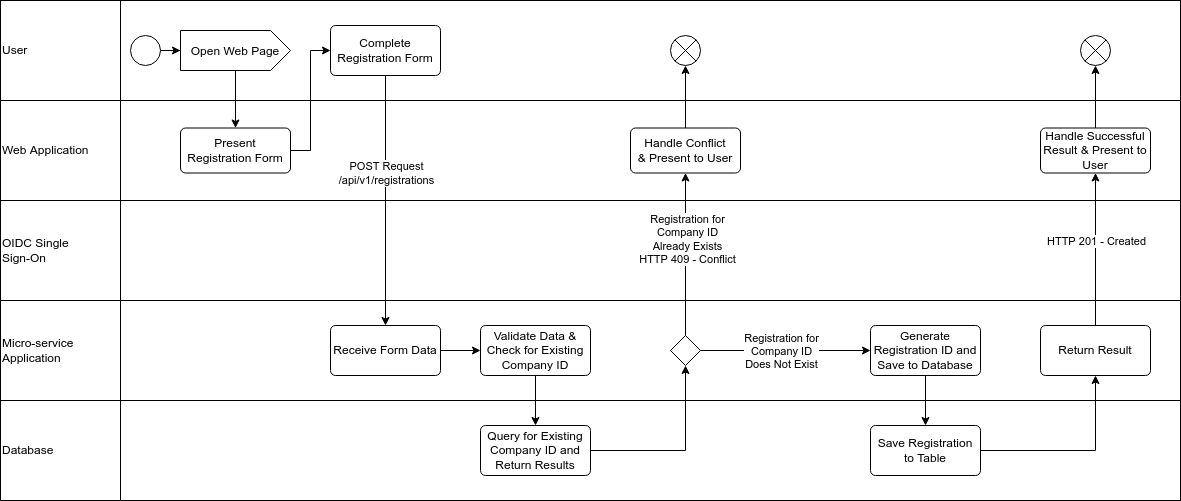

The diagram above was exported from draw.io. Its source (the exported page's mxGraphModel, read from the mxfile embedded in the PNG):
<mxGraphModel dx="2245" dy="1925" grid="1" gridSize="10" guides="1" tooltips="1" connect="1" arrows="1" fold="1" page="1" pageScale="1" pageWidth="827" pageHeight="1169" math="0" shadow="0">
  <root>
    <mxCell id="0" />
    <mxCell id="1" parent="0" />
    <mxCell id="UvaFKVhVkIA8yypCuaz1-2" value="" style="rounded=0;whiteSpace=wrap;html=1;fillColor=none;" parent="1" vertex="1">
      <mxGeometry x="-160" y="-100" width="120" height="500" as="geometry" />
    </mxCell>
    <mxCell id="UvaFKVhVkIA8yypCuaz1-4" value="User" style="rounded=0;whiteSpace=wrap;html=1;fillColor=none;align=left;" parent="1" vertex="1">
      <mxGeometry x="-160" y="-100" width="1180" height="100" as="geometry" />
    </mxCell>
    <mxCell id="UvaFKVhVkIA8yypCuaz1-3" value="Web Application" style="rounded=0;whiteSpace=wrap;html=1;fillColor=none;align=left;" parent="1" vertex="1">
      <mxGeometry x="-160" width="1180" height="100" as="geometry" />
    </mxCell>
    <mxCell id="UvaFKVhVkIA8yypCuaz1-5" value="OIDC Single&lt;br&gt;Sign-On" style="rounded=0;whiteSpace=wrap;html=1;fillColor=none;align=left;" parent="1" vertex="1">
      <mxGeometry x="-160" y="100" width="1180" height="100" as="geometry" />
    </mxCell>
    <mxCell id="UvaFKVhVkIA8yypCuaz1-6" value="Micro-service&lt;br&gt;Application" style="rounded=0;whiteSpace=wrap;html=1;fillColor=none;align=left;" parent="1" vertex="1">
      <mxGeometry x="-160" y="200" width="1180" height="100" as="geometry" />
    </mxCell>
    <mxCell id="UvaFKVhVkIA8yypCuaz1-7" value="Database" style="rounded=0;whiteSpace=wrap;html=1;fillColor=none;align=left;" parent="1" vertex="1">
      <mxGeometry x="-160" y="300" width="1180" height="100" as="geometry" />
    </mxCell>
    <mxCell id="UvaFKVhVkIA8yypCuaz1-14" style="edgeStyle=orthogonalEdgeStyle;rounded=0;orthogonalLoop=1;jettySize=auto;html=1;" parent="1" source="UvaFKVhVkIA8yypCuaz1-10" target="UvaFKVhVkIA8yypCuaz1-13" edge="1">
      <mxGeometry relative="1" as="geometry" />
    </mxCell>
    <mxCell id="UvaFKVhVkIA8yypCuaz1-10" value="" style="ellipse;fillColor=#ffffff;strokeColor=#000000;" parent="1" vertex="1">
      <mxGeometry x="-30" y="-65" width="30" height="30" as="geometry" />
    </mxCell>
    <mxCell id="SDrD4rnIbIw6qGvppmyy-8" value="" style="edgeStyle=orthogonalEdgeStyle;rounded=0;orthogonalLoop=1;jettySize=auto;html=1;" edge="1" parent="1" source="UvaFKVhVkIA8yypCuaz1-13" target="SDrD4rnIbIw6qGvppmyy-7">
      <mxGeometry relative="1" as="geometry" />
    </mxCell>
    <mxCell id="UvaFKVhVkIA8yypCuaz1-13" value="&lt;font style=&quot;font-size: 12px&quot;&gt;Open Web Page&lt;/font&gt;" style="html=1;shape=mxgraph.infographic.ribbonSimple;notch1=0;notch2=20;align=center;verticalAlign=middle;fontSize=14;fontStyle=0;fillColor=#FFFFFF;whiteSpace=wrap;" parent="1" vertex="1">
      <mxGeometry x="20" y="-70" width="110" height="40" as="geometry" />
    </mxCell>
    <mxCell id="UvaFKVhVkIA8yypCuaz1-23" value="" style="edgeStyle=orthogonalEdgeStyle;rounded=0;orthogonalLoop=1;jettySize=auto;html=1;fontSize=12;" parent="1" source="UvaFKVhVkIA8yypCuaz1-18" target="UvaFKVhVkIA8yypCuaz1-21" edge="1">
      <mxGeometry relative="1" as="geometry" />
    </mxCell>
    <mxCell id="SDrD4rnIbIw6qGvppmyy-32" value="POST Request&lt;br&gt;/api/v1/registrations" style="edgeLabel;html=1;align=center;verticalAlign=middle;resizable=0;points=[];" vertex="1" connectable="0" parent="UvaFKVhVkIA8yypCuaz1-23">
      <mxGeometry x="-0.224" relative="1" as="geometry">
        <mxPoint as="offset" />
      </mxGeometry>
    </mxCell>
    <mxCell id="UvaFKVhVkIA8yypCuaz1-18" value="Complete&lt;br&gt;Registration Form" style="html=1;rounded=1;absoluteArcSize=1;arcSize=10;fontSize=12;fillColor=none;whiteSpace=wrap;" parent="1" vertex="1">
      <mxGeometry x="170" y="-75" width="110" height="50" as="geometry" />
    </mxCell>
    <mxCell id="SDrD4rnIbIw6qGvppmyy-2" value="" style="edgeStyle=orthogonalEdgeStyle;rounded=0;orthogonalLoop=1;jettySize=auto;html=1;" edge="1" parent="1" source="UvaFKVhVkIA8yypCuaz1-21" target="SDrD4rnIbIw6qGvppmyy-1">
      <mxGeometry relative="1" as="geometry" />
    </mxCell>
    <mxCell id="UvaFKVhVkIA8yypCuaz1-21" value="Receive Form Data" style="html=1;rounded=1;absoluteArcSize=1;arcSize=10;fontSize=12;fillColor=none;whiteSpace=wrap;" parent="1" vertex="1">
      <mxGeometry x="170" y="225" width="110" height="50" as="geometry" />
    </mxCell>
    <mxCell id="SDrD4rnIbIw6qGvppmyy-18" style="edgeStyle=orthogonalEdgeStyle;rounded=0;orthogonalLoop=1;jettySize=auto;html=1;" edge="1" parent="1" source="SDrD4rnIbIw6qGvppmyy-1" target="SDrD4rnIbIw6qGvppmyy-17">
      <mxGeometry relative="1" as="geometry" />
    </mxCell>
    <mxCell id="SDrD4rnIbIw6qGvppmyy-1" value="Validate Data &amp;amp;&lt;br&gt;Check for Existing&lt;br&gt;Company ID" style="html=1;rounded=1;absoluteArcSize=1;arcSize=10;fontSize=12;fillColor=none;whiteSpace=wrap;" vertex="1" parent="1">
      <mxGeometry x="320" y="225" width="110" height="50" as="geometry" />
    </mxCell>
    <mxCell id="SDrD4rnIbIw6qGvppmyy-12" style="edgeStyle=orthogonalEdgeStyle;rounded=0;orthogonalLoop=1;jettySize=auto;html=1;entryX=0.5;entryY=1;entryDx=0;entryDy=0;" edge="1" parent="1" source="SDrD4rnIbIw6qGvppmyy-4" target="SDrD4rnIbIw6qGvppmyy-10">
      <mxGeometry relative="1" as="geometry" />
    </mxCell>
    <mxCell id="SDrD4rnIbIw6qGvppmyy-13" value="Registration for&lt;br&gt;Company ID&lt;br&gt;Already Exists&lt;br&gt;HTTP 409 - Conflict" style="edgeLabel;html=1;align=center;verticalAlign=middle;resizable=0;points=[];" vertex="1" connectable="0" parent="SDrD4rnIbIw6qGvppmyy-12">
      <mxGeometry x="0.1938" y="-1" relative="1" as="geometry">
        <mxPoint as="offset" />
      </mxGeometry>
    </mxCell>
    <mxCell id="SDrD4rnIbIw6qGvppmyy-22" value="" style="edgeStyle=orthogonalEdgeStyle;rounded=0;orthogonalLoop=1;jettySize=auto;html=1;" edge="1" parent="1" source="SDrD4rnIbIw6qGvppmyy-4" target="SDrD4rnIbIw6qGvppmyy-20">
      <mxGeometry relative="1" as="geometry" />
    </mxCell>
    <mxCell id="SDrD4rnIbIw6qGvppmyy-23" value="Registration for&lt;br&gt;Company ID&lt;br&gt;Does Not Exist" style="edgeLabel;html=1;align=center;verticalAlign=middle;resizable=0;points=[];" vertex="1" connectable="0" parent="SDrD4rnIbIw6qGvppmyy-22">
      <mxGeometry x="-0.24" y="1" relative="1" as="geometry">
        <mxPoint x="15" y="1" as="offset" />
      </mxGeometry>
    </mxCell>
    <mxCell id="SDrD4rnIbIw6qGvppmyy-4" value="" style="rhombus;fontSize=12;fillColor=none;" vertex="1" parent="1">
      <mxGeometry x="510" y="235" width="30" height="30" as="geometry" />
    </mxCell>
    <mxCell id="SDrD4rnIbIw6qGvppmyy-9" style="edgeStyle=orthogonalEdgeStyle;rounded=0;orthogonalLoop=1;jettySize=auto;html=1;entryX=0;entryY=0.5;entryDx=0;entryDy=0;" edge="1" parent="1" source="SDrD4rnIbIw6qGvppmyy-7" target="UvaFKVhVkIA8yypCuaz1-18">
      <mxGeometry relative="1" as="geometry" />
    </mxCell>
    <mxCell id="SDrD4rnIbIw6qGvppmyy-7" value="Present Registration Form" style="html=1;rounded=1;absoluteArcSize=1;arcSize=10;fontSize=12;fillColor=none;whiteSpace=wrap;" vertex="1" parent="1">
      <mxGeometry x="20" y="27.5" width="110" height="45" as="geometry" />
    </mxCell>
    <mxCell id="SDrD4rnIbIw6qGvppmyy-16" style="edgeStyle=orthogonalEdgeStyle;rounded=0;orthogonalLoop=1;jettySize=auto;html=1;entryX=0.5;entryY=1;entryDx=0;entryDy=0;" edge="1" parent="1" source="SDrD4rnIbIw6qGvppmyy-10" target="SDrD4rnIbIw6qGvppmyy-14">
      <mxGeometry relative="1" as="geometry" />
    </mxCell>
    <mxCell id="SDrD4rnIbIw6qGvppmyy-10" value="Handle Conflict&lt;br&gt;&amp;amp; Present to User" style="html=1;rounded=1;absoluteArcSize=1;arcSize=10;fontSize=12;fillColor=none;whiteSpace=wrap;" vertex="1" parent="1">
      <mxGeometry x="470" y="27.5" width="110" height="45" as="geometry" />
    </mxCell>
    <mxCell id="SDrD4rnIbIw6qGvppmyy-14" value="" style="shape=sumEllipse;perimeter=ellipsePerimeter;whiteSpace=wrap;html=1;backgroundOutline=1;fontSize=12;fillColor=none;" vertex="1" parent="1">
      <mxGeometry x="510" y="-65" width="30" height="30" as="geometry" />
    </mxCell>
    <mxCell id="SDrD4rnIbIw6qGvppmyy-19" style="edgeStyle=orthogonalEdgeStyle;rounded=0;orthogonalLoop=1;jettySize=auto;html=1;entryX=0.5;entryY=1;entryDx=0;entryDy=0;" edge="1" parent="1" source="SDrD4rnIbIw6qGvppmyy-17" target="SDrD4rnIbIw6qGvppmyy-4">
      <mxGeometry relative="1" as="geometry" />
    </mxCell>
    <mxCell id="SDrD4rnIbIw6qGvppmyy-17" value="Query for Existing&lt;br&gt;Company ID and Return Results" style="html=1;rounded=1;absoluteArcSize=1;arcSize=10;fontSize=12;fillColor=none;whiteSpace=wrap;" vertex="1" parent="1">
      <mxGeometry x="320" y="325" width="110" height="50" as="geometry" />
    </mxCell>
    <mxCell id="SDrD4rnIbIw6qGvppmyy-24" value="" style="edgeStyle=orthogonalEdgeStyle;rounded=0;orthogonalLoop=1;jettySize=auto;html=1;" edge="1" parent="1" source="SDrD4rnIbIw6qGvppmyy-20" target="SDrD4rnIbIw6qGvppmyy-21">
      <mxGeometry relative="1" as="geometry" />
    </mxCell>
    <mxCell id="SDrD4rnIbIw6qGvppmyy-20" value="Generate Registration ID and Save to Database" style="html=1;rounded=1;absoluteArcSize=1;arcSize=10;fontSize=12;fillColor=none;whiteSpace=wrap;" vertex="1" parent="1">
      <mxGeometry x="710" y="225" width="110" height="50" as="geometry" />
    </mxCell>
    <mxCell id="SDrD4rnIbIw6qGvppmyy-27" style="edgeStyle=orthogonalEdgeStyle;rounded=0;orthogonalLoop=1;jettySize=auto;html=1;" edge="1" parent="1" source="SDrD4rnIbIw6qGvppmyy-21" target="SDrD4rnIbIw6qGvppmyy-25">
      <mxGeometry relative="1" as="geometry" />
    </mxCell>
    <mxCell id="SDrD4rnIbIw6qGvppmyy-21" value="Save Registration to Table" style="html=1;rounded=1;absoluteArcSize=1;arcSize=10;fontSize=12;fillColor=none;whiteSpace=wrap;" vertex="1" parent="1">
      <mxGeometry x="710" y="325" width="110" height="50" as="geometry" />
    </mxCell>
    <mxCell id="SDrD4rnIbIw6qGvppmyy-28" style="edgeStyle=orthogonalEdgeStyle;rounded=0;orthogonalLoop=1;jettySize=auto;html=1;entryX=0.5;entryY=1;entryDx=0;entryDy=0;" edge="1" parent="1" source="SDrD4rnIbIw6qGvppmyy-25" target="SDrD4rnIbIw6qGvppmyy-26">
      <mxGeometry relative="1" as="geometry" />
    </mxCell>
    <mxCell id="SDrD4rnIbIw6qGvppmyy-31" value="HTTP 201 - Created" style="edgeLabel;html=1;align=center;verticalAlign=middle;resizable=0;points=[];" vertex="1" connectable="0" parent="SDrD4rnIbIw6qGvppmyy-28">
      <mxGeometry x="0.2721" y="-1" relative="1" as="geometry">
        <mxPoint x="-1" y="12" as="offset" />
      </mxGeometry>
    </mxCell>
    <mxCell id="SDrD4rnIbIw6qGvppmyy-25" value="Return Result" style="html=1;rounded=1;absoluteArcSize=1;arcSize=10;fontSize=12;fillColor=none;whiteSpace=wrap;" vertex="1" parent="1">
      <mxGeometry x="880" y="225" width="110" height="50" as="geometry" />
    </mxCell>
    <mxCell id="SDrD4rnIbIw6qGvppmyy-30" style="edgeStyle=orthogonalEdgeStyle;rounded=0;orthogonalLoop=1;jettySize=auto;html=1;entryX=0.5;entryY=1;entryDx=0;entryDy=0;" edge="1" parent="1" source="SDrD4rnIbIw6qGvppmyy-26" target="SDrD4rnIbIw6qGvppmyy-29">
      <mxGeometry relative="1" as="geometry" />
    </mxCell>
    <mxCell id="SDrD4rnIbIw6qGvppmyy-26" value="Handle Successful&lt;br&gt;Result &amp;amp; Present to User" style="html=1;rounded=1;absoluteArcSize=1;arcSize=10;fontSize=12;fillColor=none;whiteSpace=wrap;" vertex="1" parent="1">
      <mxGeometry x="880" y="27.5" width="110" height="45" as="geometry" />
    </mxCell>
    <mxCell id="SDrD4rnIbIw6qGvppmyy-29" value="" style="shape=sumEllipse;perimeter=ellipsePerimeter;whiteSpace=wrap;html=1;backgroundOutline=1;fontSize=12;fillColor=none;" vertex="1" parent="1">
      <mxGeometry x="920" y="-65" width="30" height="30" as="geometry" />
    </mxCell>
  </root>
</mxGraphModel>